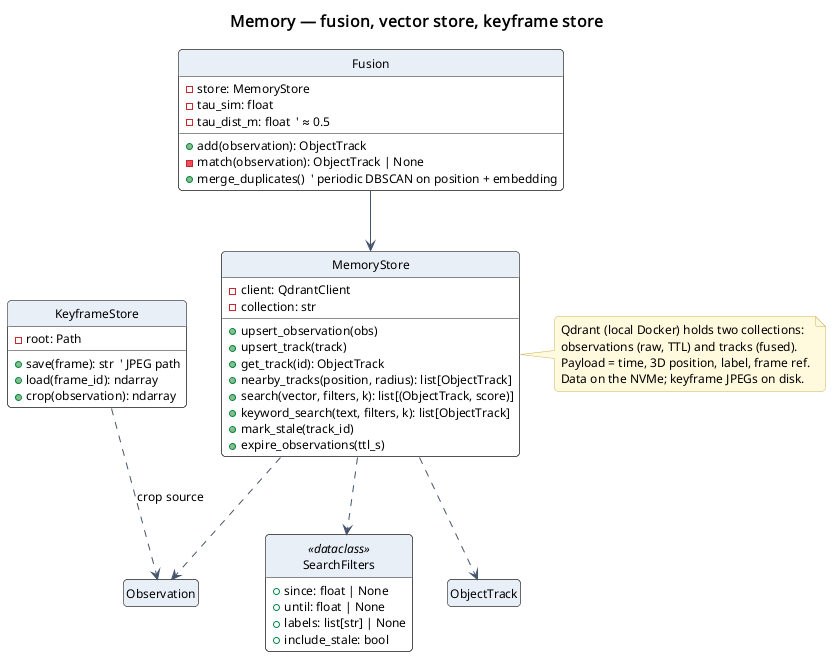

The diagram above was rendered by PlantUML. Its source (embedded in the PNG):
@startuml
!include ../_style.iuml
title Memory — fusion, vector store, keyframe store

class Fusion {
  -store: MemoryStore
  -tau_sim: float
  -tau_dist_m: float  ' ≈ 0.5
  +add(observation): ObjectTrack
  -match(observation): ObjectTrack | None
  +merge_duplicates()  ' periodic DBSCAN on position + embedding
}

class MemoryStore {
  -client: QdrantClient
  -collection: str
  +upsert_observation(obs)
  +upsert_track(track)
  +get_track(id): ObjectTrack
  +nearby_tracks(position, radius): list[ObjectTrack]
  +search(vector, filters, k): list[(ObjectTrack, score)]
  +keyword_search(text, filters, k): list[ObjectTrack]
  +mark_stale(track_id)
  +expire_observations(ttl_s)
}

class KeyframeStore {
  -root: Path
  +save(frame): str  ' JPEG path
  +load(frame_id): ndarray
  +crop(observation): ndarray
}

class SearchFilters <<dataclass>> {
  +since: float | None
  +until: float | None
  +labels: list[str] | None
  +include_stale: bool
}

Fusion --> MemoryStore
MemoryStore ..> SearchFilters
MemoryStore ..> ObjectTrack
MemoryStore ..> Observation
KeyframeStore ..> Observation : crop source

class ObjectTrack
class Observation

note right of MemoryStore
  Qdrant (local Docker) holds two collections:
  observations (raw, TTL) and tracks (fused).
  Payload = time, 3D position, label, frame ref.
  Data on the NVMe; keyframe JPEGs on disk.
end note
@enduml